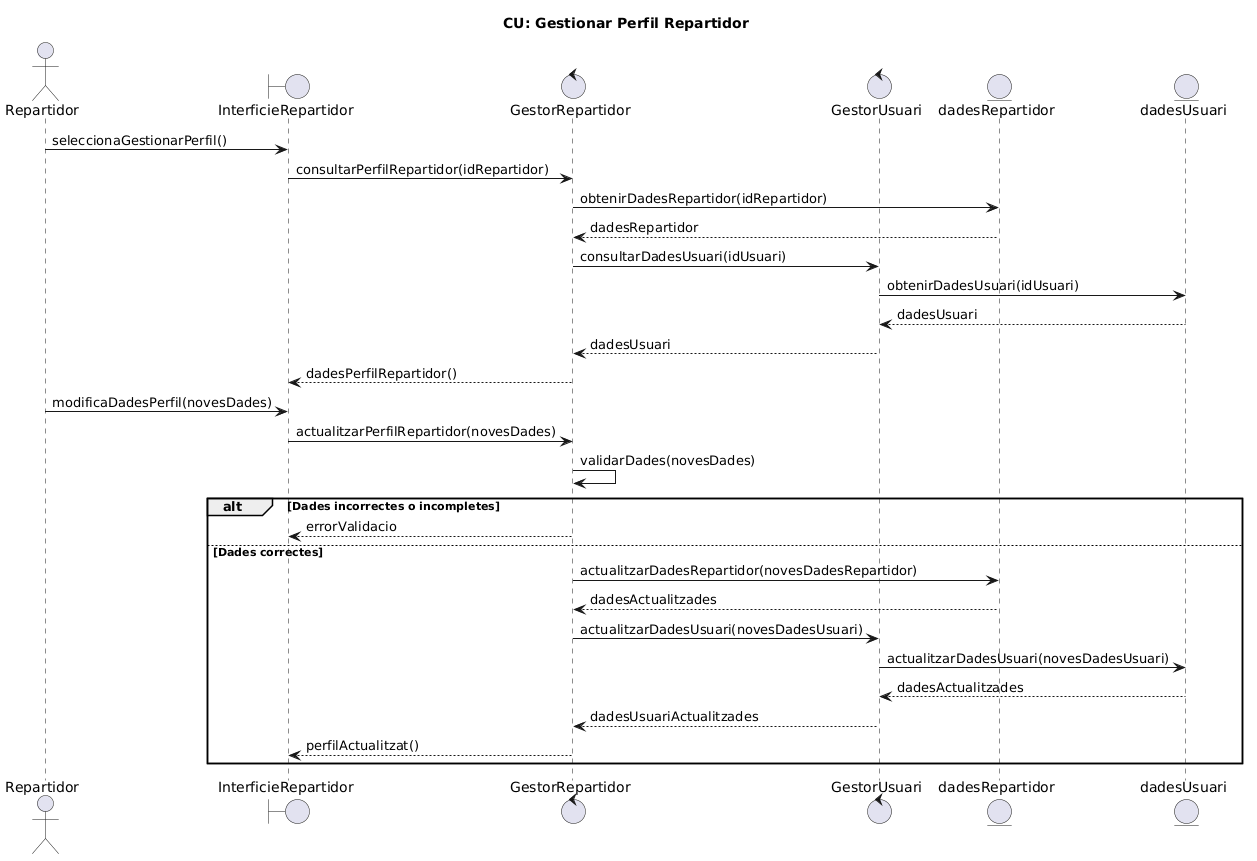

The diagram above was rendered by PlantUML. Its source (embedded in the PNG):
@startuml
title CU: Gestionar Perfil Repartidor

actor Repartidor

boundary InterficieRepartidor
control GestorRepartidor

control GestorUsuari

entity dadesRepartidor
entity dadesUsuari

Repartidor -> InterficieRepartidor : seleccionaGestionarPerfil()
InterficieRepartidor -> GestorRepartidor : consultarPerfilRepartidor(idRepartidor)

GestorRepartidor -> dadesRepartidor : obtenirDadesRepartidor(idRepartidor)
dadesRepartidor --> GestorRepartidor : dadesRepartidor

GestorRepartidor -> GestorUsuari : consultarDadesUsuari(idUsuari)
GestorUsuari -> dadesUsuari : obtenirDadesUsuari(idUsuari)
dadesUsuari --> GestorUsuari : dadesUsuari
GestorUsuari --> GestorRepartidor : dadesUsuari

GestorRepartidor --> InterficieRepartidor : dadesPerfilRepartidor()

Repartidor -> InterficieRepartidor : modificaDadesPerfil(novesDades)
InterficieRepartidor -> GestorRepartidor : actualitzarPerfilRepartidor(novesDades)

GestorRepartidor -> GestorRepartidor : validarDades(novesDades)

alt Dades incorrectes o incompletes
    GestorRepartidor --> InterficieRepartidor : errorValidacio

else Dades correctes
    GestorRepartidor -> dadesRepartidor : actualitzarDadesRepartidor(novesDadesRepartidor)
    dadesRepartidor --> GestorRepartidor : dadesActualitzades

    GestorRepartidor -> GestorUsuari : actualitzarDadesUsuari(novesDadesUsuari)
    GestorUsuari -> dadesUsuari : actualitzarDadesUsuari(novesDadesUsuari)
    dadesUsuari --> GestorUsuari : dadesActualitzades
    GestorUsuari --> GestorRepartidor : dadesUsuariActualitzades

    GestorRepartidor --> InterficieRepartidor : perfilActualitzat()
end
@enduml